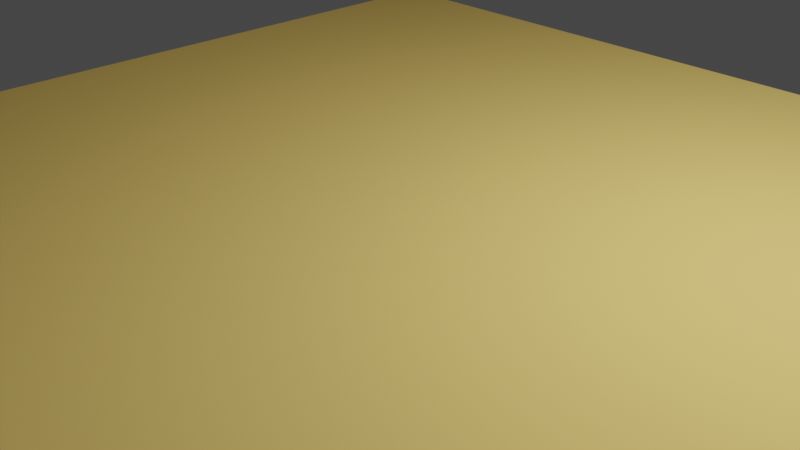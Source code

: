 # Source: 210903_python_3D_layer_alpha_animate.blend  (saved by Blender 2.93.20; exported with 4.5.12 LTS)
import bpy
from mathutils import Matrix  # noqa: F401  (used for matrix-valued properties, if any)

bpy.ops.wm.read_factory_settings(use_empty=True)
scene = bpy.context.scene
scene.name = 'Scene'

# ---- collections
col_collection = bpy.data.collections.new('Collection'); scene.collection.children.link(col_collection)

# ---- materials (node trees are filled in below, after node groups)
mat_colored = bpy.data.materials.new('colored')
mat_colored.surface_render_method = 'BLENDED'
mat_colored.blend_method = 'BLEND'
mat_colored.use_backface_culling = True
mat_colored.use_transparent_shadow = False
mat_colored.diffuse_color = (1.0, 0.7, 0.2, 1.0)

# ---- material node trees

# ---- world
world_world = bpy.data.worlds.new('World'); scene.world = world_world
world_world.use_nodes = True; world_world.node_tree.nodes.clear()
_N = world_world.node_tree.nodes; _L = world_world.node_tree.links
n0 = _N.new('ShaderNodeOutputWorld'); n0.name = 'World Output'; n0.location = (300, 300)
n1 = _N.new('ShaderNodeBackground'); n1.name = 'Background'; n1.location = (10, 300)
n1.inputs[0].default_value = (0.05088, 0.05088, 0.05088, 1.0)
_L.new(n1.outputs[0], n0.inputs[0])
n0.is_active_output = True
world_world.color = (0.05088, 0.05088, 0.05088)
world_world.use_sun_shadow = False
world_world.sun_shadow_jitter_overblur = 0.0

# ---- cameras
cam_camera = bpy.data.cameras.new('Camera')
cam_camera.clip_end = 100.0
cam_camera.ortho_scale = 7.314

# ---- lights
light_light = bpy.data.lights.new('Light', 'POINT')
light_light.transmission_factor = 0.0
light_light.energy = 1000.0
light_light.shadow_soft_size = 0.1
light_light.shadow_maximum_resolution = 0.006
light_light.use_absolute_resolution = True

# ---- meshes
me_cube_011 = bpy.data.meshes.new('Cube.011')
me_cube_011.from_pydata([(-5.0, -5.0, -0.25), (-5.0, -5.0, 0.25), (-5.0, 5.0, -0.25), (-5.0, 5.0, 0.25), (5.0, -5.0, -0.25), (5.0, -5.0, 0.25), (5.0, 5.0, -0.25), (5.0, 5.0, 0.25)], [], [(0, 1, 3, 2), (2, 3, 7, 6), (6, 7, 5, 4), (4, 5, 1, 0), (2, 6, 4, 0), (7, 3, 1, 5)])
_uv = me_cube_011.uv_layers.new(name='UVMap')
_uv.uv.foreach_set('vector', [0.375, 0.0, 0.625, 0.0, 0.625, 0.25, 0.375, 0.25, 0.375, 0.25, 0.625, 0.25, 0.625, 0.5, 0.375, 0.5, 0.375, 0.5, 0.625, 0.5, 0.625, 0.75, 0.375, 0.75, 0.375, 0.75, 0.625, 0.75, 0.625, 1.0, 0.375, 1.0, 0.125, 0.5, 0.375, 0.5, 0.375, 0.75, 0.125, 0.75, 0.625, 0.5, 0.875, 0.5, 0.875, 0.75, 0.625, 0.75])
me_cube_011.materials.append(mat_colored)
me_cube_011.use_remesh_fix_poles = True
me_cube_011.use_remesh_preserve_attributes = False
me_cube_011.update()

# ---- objects
ob_light = bpy.data.objects.new('Light', light_light)
ob_camera = bpy.data.objects.new('Camera', cam_camera)
ob_layer_01 = bpy.data.objects.new('Layer_01', me_cube_011)

# ---- transforms, parenting, visibility, modifiers, constraints
ob_light.location = (4.076, 1.005, 5.904)
ob_light.rotation_euler = (0.6503, 0.05522, 1.866)
ob_light.lock_rotations_4d = False
ob_light.empty_display_type = 'ARROWS'
ob_light.color = (0.0, 0.0, 0.0, 0.0)
ob_light.lineart.crease_threshold = 0.0
ob_camera.location = (7.359, -6.926, 4.958)
ob_camera.rotation_euler = (1.109, 0.0, 0.8149)
ob_camera.lock_rotations_4d = False
ob_camera.empty_display_type = 'ARROWS'
ob_camera.color = (0.0, 0.0, 0.0, 0.0)
ob_camera.display_type = 'WIRE'
ob_camera.lineart.crease_threshold = 0.0
ob_layer_01.location = (0.0, 0.0, 0.25)

# ---- collection membership
col_collection.objects.link(ob_light)
col_collection.objects.link(ob_camera)
col_collection.objects.link(ob_layer_01)

# ---- scene / render settings (as saved in the file)
scene.camera = ob_camera
scene.frame_start = 1; scene.frame_end = 250; scene.frame_set(1)
scene.render.engine = 'BLENDER_EEVEE_NEXT'
scene.cycles.use_denoising = False
scene.cycles.samples = 128
scene.cycles.sampling_pattern = 'TABULATED_SOBOL'
scene.cycles.use_adaptive_sampling = False
scene.cycles.use_light_tree = False
scene.view_settings.view_transform = 'Filmic'
bpy.context.view_layer.update()
